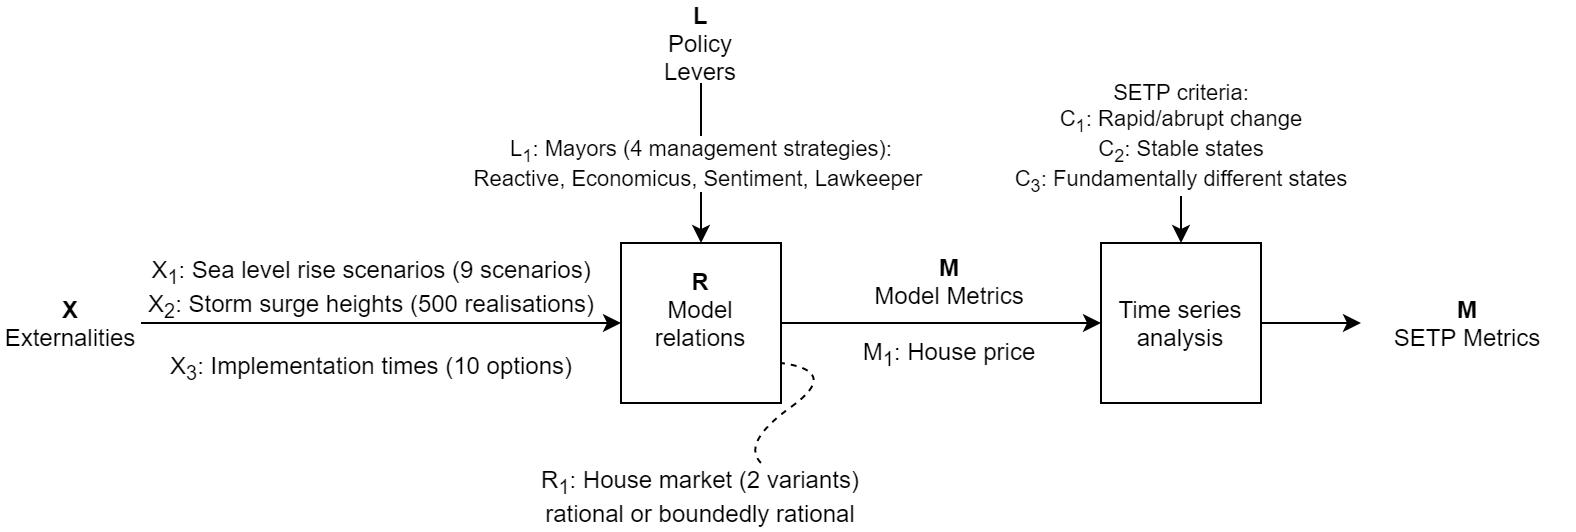

The diagram above was exported from draw.io. Its source (the exported page's mxGraphModel, read from the mxfile embedded in the PNG):
<mxGraphModel dx="1422" dy="794" grid="1" gridSize="10" guides="1" tooltips="1" connect="1" arrows="1" fold="1" page="1" pageScale="1" pageWidth="827" pageHeight="1169" background="#ffffff" math="0" shadow="0">
  <root>
    <mxCell id="0" />
    <mxCell id="1" parent="0" />
    <mxCell id="12" style="edgeStyle=orthogonalEdgeStyle;rounded=0;html=1;exitX=1;exitY=0.5;jettySize=auto;orthogonalLoop=1;entryX=0;entryY=0.5;" parent="1" source="2" target="14" edge="1">
      <mxGeometry relative="1" as="geometry">
        <mxPoint x="550" y="325" as="targetPoint" />
        <Array as="points" />
      </mxGeometry>
    </mxCell>
    <mxCell id="13" value="&lt;div&gt;&lt;b&gt;M&lt;/b&gt;&lt;/div&gt;&lt;div&gt;Model Metrics&lt;/div&gt;&lt;div&gt;&lt;br&gt;&lt;/div&gt;M&lt;sub&gt;1&lt;/sub&gt;: House price" style="text;html=1;resizable=0;points=[];align=center;verticalAlign=middle;labelBackgroundColor=none;" parent="12" vertex="1" connectable="0">
      <mxGeometry x="0.2978" y="2" relative="1" as="geometry">
        <mxPoint x="-21" y="-4" as="offset" />
      </mxGeometry>
    </mxCell>
    <mxCell id="2" value="&lt;b&gt;R&lt;/b&gt;&lt;div&gt;Model relations&lt;/div&gt;&lt;div&gt;&lt;br&gt;&lt;/div&gt;" style="whiteSpace=wrap;html=1;aspect=fixed;" parent="1" vertex="1">
      <mxGeometry x="340" y="280" width="80" height="80" as="geometry" />
    </mxCell>
    <mxCell id="4" value="&lt;div&gt;&lt;b&gt;X&lt;/b&gt;&lt;/div&gt;Externalities" style="text;html=1;strokeColor=none;fillColor=none;align=center;verticalAlign=middle;whiteSpace=wrap;rounded=0;" parent="1" vertex="1">
      <mxGeometry x="30" y="310" width="70" height="20" as="geometry" />
    </mxCell>
    <mxCell id="5" value="" style="endArrow=classic;html=1;entryX=0;entryY=0.5;" parent="1" source="4" target="2" edge="1">
      <mxGeometry width="50" height="50" relative="1" as="geometry">
        <mxPoint x="90" y="430" as="sourcePoint" />
        <mxPoint x="140" y="380" as="targetPoint" />
      </mxGeometry>
    </mxCell>
    <mxCell id="6" value="X&lt;sub&gt;1&lt;/sub&gt;: Sea level rise scenarios (9 scenarios)&lt;div&gt;&lt;div&gt;X&lt;sub&gt;2&lt;/sub&gt;: Storm surge heights (500 realisations)&lt;/div&gt;&lt;/div&gt;&lt;div&gt;&lt;br&gt;&lt;/div&gt;&lt;div&gt;X&lt;sub&gt;3&lt;/sub&gt;: Implementation times (10 options)&lt;/div&gt;" style="text;html=1;resizable=0;points=[];align=center;verticalAlign=middle;labelBackgroundColor=none;" parent="5" vertex="1" connectable="0">
      <mxGeometry x="0.2281" y="-3" relative="1" as="geometry">
        <mxPoint x="-33" y="-5" as="offset" />
      </mxGeometry>
    </mxCell>
    <mxCell id="10" value="L&lt;sub&gt;1&lt;/sub&gt;: Mayors (4 management strategies):&lt;div&gt;Reactive, Economicus, Sentiment, Lawkeeper&amp;nbsp;&lt;/div&gt;" style="edgeStyle=orthogonalEdgeStyle;rounded=0;html=1;jettySize=auto;orthogonalLoop=1;" parent="1" source="9" target="2" edge="1">
      <mxGeometry relative="1" as="geometry" />
    </mxCell>
    <mxCell id="9" value="&lt;div&gt;&lt;b&gt;L&lt;/b&gt;&lt;/div&gt;Policy Levers" style="text;html=1;strokeColor=none;fillColor=none;align=center;verticalAlign=middle;whiteSpace=wrap;rounded=0;" parent="1" vertex="1">
      <mxGeometry x="360" y="160" width="40" height="40" as="geometry" />
    </mxCell>
    <mxCell id="11" value="&lt;div&gt;&lt;b&gt;M&lt;/b&gt;&lt;/div&gt;&lt;div&gt;SETP Metrics&lt;/div&gt;" style="text;html=1;strokeColor=none;fillColor=none;align=center;verticalAlign=middle;whiteSpace=wrap;rounded=0;" parent="1" vertex="1">
      <mxGeometry x="710" y="300" width="107" height="40" as="geometry" />
    </mxCell>
    <mxCell id="26" style="edgeStyle=orthogonalEdgeStyle;rounded=0;html=1;exitX=1;exitY=0.5;endArrow=classic;endFill=1;jettySize=auto;orthogonalLoop=1;" parent="1" source="14" target="11" edge="1">
      <mxGeometry relative="1" as="geometry" />
    </mxCell>
    <mxCell id="14" value="Time series analysis" style="rounded=0;whiteSpace=wrap;html=1;" parent="1" vertex="1">
      <mxGeometry x="580" y="280" width="80" height="80" as="geometry" />
    </mxCell>
    <mxCell id="18" value="R&lt;sub&gt;1&lt;/sub&gt;: House market (2 variants)&lt;div&gt;rational or&amp;nbsp;&lt;span style=&quot;letter-spacing: 0px&quot;&gt;boundedly rational&lt;/span&gt;&lt;/div&gt;" style="text;html=1;strokeColor=none;fillColor=none;align=center;verticalAlign=middle;whiteSpace=wrap;rounded=0;" parent="1" vertex="1">
      <mxGeometry x="190" y="390" width="380" height="34" as="geometry" />
    </mxCell>
    <mxCell id="19" value="SETP criteria:&lt;div&gt;C&lt;sub&gt;1&lt;/sub&gt;: Rapid/abrupt change&lt;/div&gt;&lt;div&gt;C&lt;sub&gt;2&lt;/sub&gt;: Stable states&lt;/div&gt;&lt;div&gt;C&lt;sub&gt;3&lt;/sub&gt;: Fundamentally different states&lt;/div&gt;" style="endArrow=classic;html=1;" parent="1" edge="1">
      <mxGeometry x="-1" y="-10" width="50" height="50" relative="1" as="geometry">
        <mxPoint x="620" y="237" as="sourcePoint" />
        <mxPoint x="620" y="280" as="targetPoint" />
        <mxPoint x="10" y="-10" as="offset" />
      </mxGeometry>
    </mxCell>
    <mxCell id="24" value="" style="curved=1;endArrow=none;html=1;dashed=1;endFill=0;entryX=1;entryY=0.75;" parent="1" target="2" edge="1">
      <mxGeometry width="50" height="50" relative="1" as="geometry">
        <mxPoint x="410" y="390" as="sourcePoint" />
        <mxPoint x="500" y="344" as="targetPoint" />
        <Array as="points">
          <mxPoint x="400" y="380" />
          <mxPoint x="450" y="344" />
        </Array>
      </mxGeometry>
    </mxCell>
  </root>
</mxGraphModel>